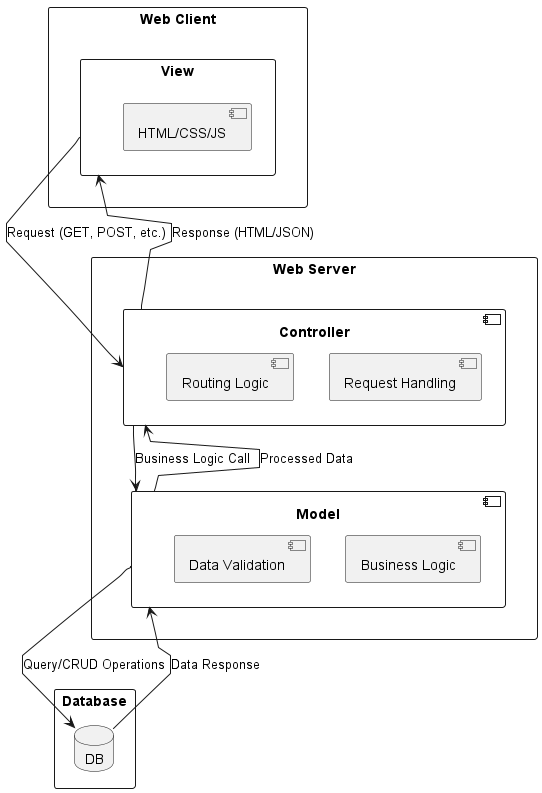

The diagram above was rendered by PlantUML. Its source (embedded in the PNG):
@startuml
skinparam packageStyle rectangle
skinparam linetype polyline

package "Web Client" {
    rectangle View as V {
        component "HTML/CSS/JS" as HTML
    }
}

package "Web Server" {
    component Controller as C {
        [Request Handling]
        [Routing Logic]
    }

    component Model as M {
        [Business Logic]
        [Data Validation]
    }
}

package "Database" {
    database "DB" as DB
}

V -down-> C : "Request (GET, POST, etc.)"
C --> M : "Business Logic Call"
M --> DB : "Query/CRUD Operations"
DB --> M : "Data Response"
M --> C : "Processed Data"
C --> V : "Response (HTML/JSON)"
@enduml